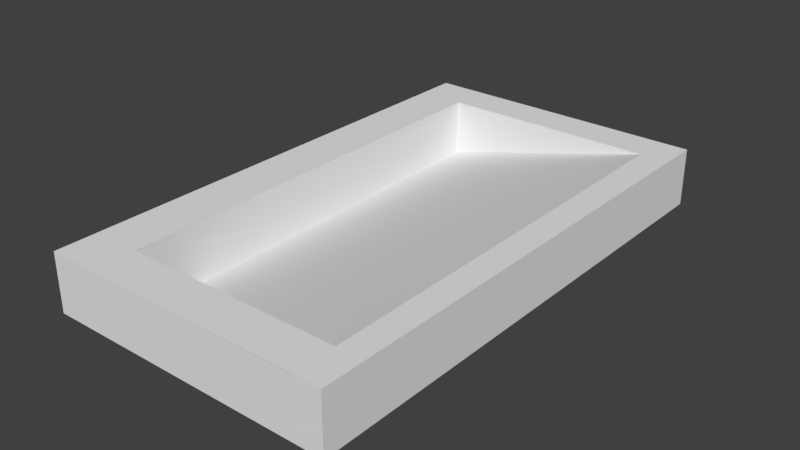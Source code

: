 # Source: sink.blend  (saved by Blender 2.79.0; exported with 4.5.12 LTS)
import bpy
from mathutils import Matrix  # noqa: F401  (used for matrix-valued properties, if any)

bpy.ops.wm.read_factory_settings(use_empty=True)
scene = bpy.context.scene
scene.name = 'Scene'

# ---- collections
col_collection_1 = bpy.data.collections.new('Collection 1'); scene.collection.children.link(col_collection_1)

# ---- materials (node trees are filled in below, after node groups)
mat_material = bpy.data.materials.new('Material')
mat_material.alpha_threshold = 0.0
mat_material.use_transparent_shadow = False
mat_material.roughness = 0.5
mat_material.line_color = (0.0, 0.0, 0.0, 1.0)

# ---- material node trees

# ---- world
world_world = bpy.data.worlds.new('World'); scene.world = world_world
world_world.color = (0.05088, 0.05088, 0.05088)
world_world.use_sun_shadow = False
world_world.sun_shadow_jitter_overblur = 0.0
world_world.cycles.sampling_method = 'MANUAL'

# ---- meshes
me_cube_003 = bpy.data.meshes.new('Cube.003')
me_cube_003.from_pydata([(-12.43, -15.7, -2.861e-06), (-13.04, 18.36, -2.861e-06), (6.487, 18.72, 1.907e-06), (7.098, -15.35, 1.907e-06), (-12.43, -15.7, 3.863), (-13.04, 18.36, 3.863), (6.487, 18.72, 3.863), (7.098, -15.35, 3.863), (3.956, -15.41, 3.863), (4.185, -15.4, 1.431e-06), (3.201, 18.66, 3.863), (-10.27, -15.66, -2.384e-06), (-10.5, -15.66, 3.863), (-11.26, 18.4, 3.863), (3.263, 15.85, 3.863), (-11.19, 15.53, 3.863), (3.898, -12.79, 3.863), (-10.56, -13.11, 3.863), (3.201, 18.66, 9.537e-07), (3.266, 16.43, 9.537e-07), (4.114, -12.94, 1.431e-06), (3.737, 0.0875, 1.431e-06), (3.659, 2.798, 1.431e-06), (3.279, -12.95, 0.2196), (2.478, 16.38, 0.2105)], [], [(4, 12, 17, 15, 13, 5), (0, 4, 5, 1), (1, 5, 13, 10, 18), (2, 6, 7, 3), (4, 0, 11, 12), (18, 10, 6, 2), (8, 9, 3, 7), (10, 14, 16, 8, 7, 6), (12, 11, 9, 8), (13, 15, 14, 10), (17, 9, 20, 23), (16, 17, 12, 8), (9, 20, 21, 22, 19, 18, 2, 3), (14, 18, 19), (19, 22, 21, 20, 16, 14), (14, 15, 24, 19), (15, 18, 19, 24), (16, 20, 9), (16, 20, 23, 17), (11, 0, 1, 18, 19, 22, 21, 20, 9), (24, 15, 17, 23, 20, 21, 22, 19)])
_uv = me_cube_003.uv_layers.new(name='UVMap')
_uv.uv.foreach_set('vector', [0.203, 0.6726, 0.2214, 0.6786, 0.2127, 0.6714, 0.7235, 0.2752, 0.7356, 0.2935, 0.7245, 0.278, 0.2141, 0.6734, 0.203, 0.6726, 0.7245, 0.278, 0.713, 0.3091, 0.713, 0.3091, 0.7245, 0.278, 0.7356, 0.2935, 0.9267, 0.4777, 0.8993, 0.4952, 0.9488, 0.483, 0.9494, 0.4791, 0.4366, 0.8282, 0.436, 0.8039, 0.203, 0.6726, 0.2141, 0.6734, 0.2487, 0.6627, 0.2214, 0.6786, 0.8993, 0.4952, 0.9267, 0.4777, 0.9494, 0.4791, 0.9488, 0.483, 0.4279, 0.8237, 0.4355, 0.792, 0.436, 0.8039, 0.4366, 0.8282, 0.9267, 0.4777, 0.9419, 0.489, 0.4476, 0.8454, 0.4279, 0.8237, 0.4366, 0.8282, 0.9494, 0.4791, 0.2214, 0.6786, 0.2487, 0.6627, 0.4355, 0.792, 0.4279, 0.8237, 0.7356, 0.2935, 0.7235, 0.2752, 0.9419, 0.489, 0.9267, 0.4777, 0.0001243, 0.9144, 0.2471, 0.9144, 0.2402, 0.9532, 0.2265, 0.951, 0.4476, 0.8454, 0.2127, 0.6714, 0.2214, 0.6786, 0.4279, 0.8237, 0.4355, 0.792, 0.4512, 0.773, 0.6235, 0.6544, 0.6699, 0.6296, 0.8799, 0.4947, 0.8993, 0.4952, 0.9488, 0.483, 0.436, 0.8039, 0.5246, 0.9909, 0.5246, 0.9144, 0.5535, 0.9354, 0.9999, 0.5485, 0.7647, 0.7181, 0.7179, 0.7519, 0.4931, 0.9141, 0.4476, 0.8454, 0.9419, 0.489, 0.9419, 0.489, 0.7235, 0.2752, 0.9848, 0.4218, 0.9999, 0.4302, 0.2474, 0.9144, 0.4914, 0.9144, 0.4851, 0.9495, 0.4721, 0.9476, 0.5244, 0.9892, 0.4917, 0.9365, 0.5244, 0.9144, 0.4476, 0.8454, 0.4045, 0.9108, 0.3936, 0.8972, 0.2127, 0.6714, 0.2487, 0.6627, 0.2141, 0.6734, 0.713, 0.3091, 0.8993, 0.4952, 0.8711, 0.4969, 0.6688, 0.638, 0.621, 0.6543, 0.4542, 0.7806, 0.4355, 0.792, 0.5373, 0.01511, 0.7235, 0.2752, 0.2127, 0.6714, 0.01221, 0.4183, 0.0001243, 0.403, 0.2337, 0.2243, 0.2822, 0.1871, 0.5266, 0.0001243])
me_cube_003.materials.append(mat_material)
me_cube_003.use_remesh_preserve_volume = False
me_cube_003.use_remesh_preserve_attributes = False
me_cube_003.use_mirror_vertex_groups = False
me_cube_003.update()

# ---- objects
ob_cube_003 = bpy.data.objects.new('Cube.003', me_cube_003)

# ---- transforms, parenting, visibility, modifiers, constraints
ob_cube_003.location = (0.0, 0.0, 0.0)
ob_cube_003.rotation_euler = (0.0, -0.0, -3.16)
ob_cube_003.scale = (0.01508, 0.01508, 0.01508)
ob_cube_003.lineart.crease_threshold = 0.0

# ---- collection membership
col_collection_1.objects.link(ob_cube_003)

# ---- scene / render settings (as saved in the file)
scene.frame_start = 1; scene.frame_end = 250; scene.frame_set(1)
scene.render.engine = 'BLENDER_EEVEE_NEXT'
scene.render.resolution_percentage = 50
scene.render.dither_intensity = 0.0
scene.cycles.use_denoising = False
scene.cycles.samples = 128
scene.cycles.sampling_pattern = 'TABULATED_SOBOL'
scene.cycles.use_adaptive_sampling = False
scene.cycles.use_light_tree = False
scene.cycles.blur_glossy = 0.0
scene.cycles.sample_clamp_indirect = 0.0
scene.view_settings.view_transform = 'Standard'
bpy.context.view_layer.update()

# ---- added for rendering (the .blend has no active camera and no usable light): camera, sun
cam_auto = bpy.data.cameras.new('AutoCamera')
cam_auto.lens = 50.0
cam_auto.sensor_width = 36.0
cam_auto.clip_end = 1000.0
ob_auto_camera = bpy.data.objects.new('AutoCamera', cam_auto)
scene.collection.objects.link(ob_auto_camera)
ob_auto_camera.location = (0.611991, -0.704646, 0.483197)
ob_auto_camera.rotation_euler = (1.09748, -7.21219e-08, 0.694738)
scene.camera = ob_auto_camera
light_auto_sun = bpy.data.lights.new('AutoSun', 'SUN')
light_auto_sun.energy = 3.0
light_auto_sun.angle = 0.0523599
ob_auto_sun = bpy.data.objects.new('AutoSun', light_auto_sun)
scene.collection.objects.link(ob_auto_sun)
ob_auto_sun.rotation_euler = (0.872665, 0.174533, 0.523599)
bpy.context.view_layer.update()
